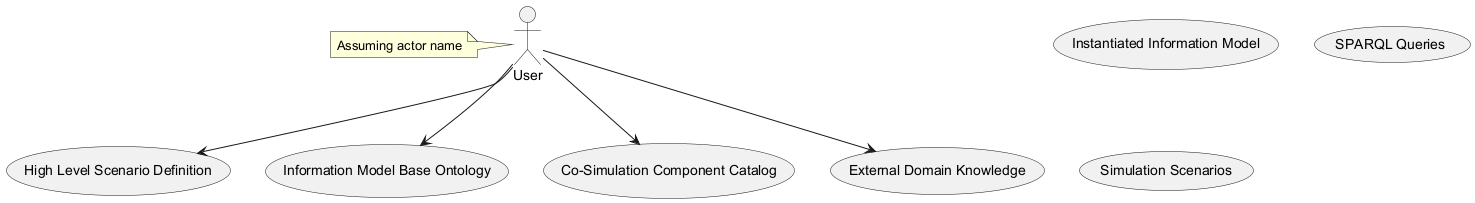

The diagram above was rendered by PlantUML. Its source (embedded in the PNG):
@startuml
actor User
usecase HighLevelScenarioDefinition as "High Level Scenario Definition"
usecase InformationModelBaseOntology as "Information Model Base Ontology"
usecase CoSimulationComponentCatalog as "Co-Simulation Component Catalog"
usecase ExternalDomainKnowledge as "External Domain Knowledge"
usecase InstantiatedInformationModel as "Instantiated Information Model"
usecase SPARQLQueries as "SPARQL Queries"
usecase SimulationScenarios as "Simulation Scenarios"

User --> HighLevelScenarioDefinition
User --> InformationModelBaseOntology
User --> CoSimulationComponentCatalog
User --> ExternalDomainKnowledge

note left of User: Assuming actor name
@enduml